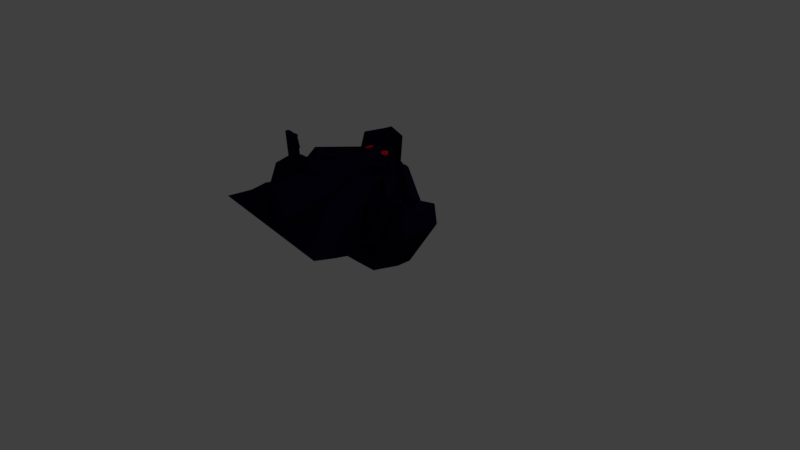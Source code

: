# Source: Dementor.blend  (saved by Blender 2.77.0; exported with 4.5.12 LTS)
import bpy
from mathutils import Matrix  # noqa: F401  (used for matrix-valued properties, if any)

bpy.ops.wm.read_factory_settings(use_empty=True)
scene = bpy.context.scene
scene.name = 'Scene'

# ---- collections
col_collection_1 = bpy.data.collections.new('Collection 1'); scene.collection.children.link(col_collection_1)

# ---- materials (node trees are filled in below, after node groups)
mat_dbody = bpy.data.materials.new('DBody')
mat_dbody.alpha_threshold = 0.0
mat_dbody.use_transparent_shadow = False
mat_dbody.diffuse_color = (0.0058, 0.0037, 0.02198, 1.0)
mat_dbody.roughness = 0.5
mat_dbody.specular_intensity = 0.0
mat_material_001 = bpy.data.materials.new('Material.001')
mat_material_001.alpha_threshold = 0.0
mat_material_001.use_transparent_shadow = False
mat_material_001.diffuse_color = (0.8, 0.00618, 0.01104, 1.0)
mat_material_001.roughness = 0.5

# ---- material node trees

# ---- world
world_world = bpy.data.worlds.new('World'); scene.world = world_world
world_world.color = (0.05088, 0.05088, 0.05088)
world_world.use_sun_shadow = False
world_world.sun_shadow_jitter_overblur = 0.0
world_world.cycles.sampling_method = 'MANUAL'

# ---- cameras
cam_camera = bpy.data.cameras.new('Camera')
cam_camera.clip_end = 100.0
cam_camera.lens = 35.0
cam_camera.sensor_width = 32.0
cam_camera.sensor_height = 18.0
cam_camera.ortho_scale = 7.314
cam_camera.dof.focus_distance = 0.0
cam_camera.dof.aperture_fstop = 128.0

# ---- lights
light_lamp = bpy.data.lights.new('Lamp', 'POINT')
light_lamp.transmission_factor = 0.0
light_lamp.cutoff_distance = 30.0
light_lamp.energy = 100.0
light_lamp.shadow_buffer_clip_start = 1.001
light_lamp.shadow_soft_size = 0.1
light_lamp.shadow_maximum_resolution = 0.006
light_lamp.use_absolute_resolution = True

# ---- meshes
me_suzanne = bpy.data.meshes.new('Suzanne')
me_suzanne.from_pydata([(0.2341, -0.1647, 0.5437), (-0.1688, -0.1647, 0.5437), (0.2335, -0.1589, 0.5101), (-0.1704, -0.1589, 0.5101), (0.2845, -0.2099, 0.4546), (-0.2191, -0.2099, 0.4546), (0.1945, -0.2468, 0.4704), (-0.1292, -0.2468, 0.4704), (0.1735, -0.1848, 0.5212), (-0.1105, -0.1848, 0.5212), (0.1945, -0.1794, 0.55), (-0.1292, -0.1794, 0.55), (0.1586, -0.1655, 0.558), (-0.09322, -0.1655, 0.558), (0.1262, -0.1963, 0.531), (-0.06085, -0.1963, 0.531), (0.1562, -0.7409, 0.4549), (-0.1562, -0.7409, 0.4549), (0.07812, -0.5541, 0.4737), (-0.07812, -0.5541, 0.4737), (0.09742, -0.1281, 0.535), (-0.03207, -0.1281, 0.535), (0.1442, -0.1296, 0.5601), (-0.07883, -0.1296, 0.5601), (0.142, -0.06693, 0.5597), (-0.07892, -0.06693, 0.5597), (0.1262, -0.0599, 0.539), (-0.06085, -0.0599, 0.539), (0.1562, -0.3587, 0.4773), (-0.1961, -0.3317, 0.2253), (0.3516, -0.2789, 0.4506), (-0.3516, -0.2789, 0.4506), (0.1945, -0.05595, 0.5284), (-0.1292, -0.05595, 0.5284), (0.1735, -0.05396, 0.5541), (-0.1292, -0.07531, 0.5561), (0.2082, -0.06619, 0.5471), (-0.1452, -0.06619, 0.5471), (0.2629, -0.05843, 0.5139), (-0.1704, -0.03915, 0.5171), (0.5469, -0.3764, 0.7809), (-0.5469, -0.3546, 0.4071), (0.3204, -0.1487, 0.4509), (-0.625, -0.5487, 0.3801), (0.2587, -0.09863, 0.5073), (-0.1957, -0.09863, 0.5073), (0.2485, -0.1285, 0.5422), (-0.1578, -0.1007, 0.5419), (0.224, -0.101, 0.5482), (-0.161, -0.101, 0.5482), (0.2114, -0.06341, 0.5536), (-0.1483, -0.06341, 0.5536), (0.1735, -0.04821, 0.5639), (-0.1105, -0.04821, 0.5639), (0.1388, -0.06433, 0.5693), (-0.07577, -0.06433, 0.5693), (0.123, -0.1021, 0.5671), (-0.05999, -0.1021, 0.5671), (0.1388, -0.1368, 0.5651), (-0.07577, -0.1368, 0.5651), (0.1735, -0.1023, 0.5703), (-0.1105, -0.1023, 0.5703), (0.1735, -0.1522, 0.5579), (-0.1105, -0.1522, 0.5579), (0.2114, -0.1359, 0.5493), (-0.1483, -0.1359, 0.5493), (0.03152, -0.02469, 0.54), (0.03152, -0.05803, 0.5697), (0.0, -1.479, 0.4979), (0.0, -1.123, 0.5656), (0.03267, -0.3271, 0.5486), (0.0, -1.572, 0.4768), (0.03152, -0.03082, 0.4828), (0.03267, 0.02731, 0.4648), (0.09045, -0.09269, -0.4492), (0.1247, -0.1712, -0.5874), (0.0, -0.6592, -0.6732), (0.1314, -0.9711, -0.5602), (0.1262, -0.3208, 0.4409), (-0.06085, -0.3208, 0.4409), (0.3125, -1.228, 0.3482), (-0.3125, -1.228, 0.3482), (0.3516, -1.485, 0.3332), (-0.3516, -1.485, 0.3332), (0.3672, -1.678, 0.2828), (-0.3672, -1.678, 0.2828), (0.3281, -1.732, 0.2718), (-0.3281, -1.732, 0.2718), (0.1797, -1.757, 0.3016), (-0.1797, -1.757, 0.3016), (0.2082, -0.2497, 0.4415), (-0.1688, -0.2984, 0.4278), (0.2871, -0.2089, 0.4471), (-0.2241, -0.2089, 0.4471), (0.4139, -0.1632, 0.396), (-0.8281, -0.6354, 0.2576), (0.4283, -0.03795, 0.4718), (-0.8594, -0.3633, 0.4222), (0.3187, 0.0001233, 0.4941), (-0.2556, 0.0001233, 0.4941), (0.2593, 0.03852, 0.5195), (-0.1673, 0.0459, 0.522), (0.1801, 0.1091, 0.5453), (-0.1148, 0.1091, 0.5453), (0.1046, 0.0905, 0.555), (-0.03926, 0.0905, 0.555), (0.05676, 0.0003271, 0.5447), (0.006274, 0.0003271, 0.5447), (0.09778, -0.03173, 0.5523), (-0.03475, -0.03173, 0.5523), (0.08325, -0.06594, 0.5446), (-0.01897, -0.07564, 0.5465), (0.1136, -0.1601, 0.5321), (-0.05052, -0.1601, 0.5321), (0.183, -0.1907, 0.5145), (-0.1199, -0.1907, 0.5145), (0.2303, -0.1711, 0.503), (-0.1673, -0.1711, 0.503), (0.2839, -0.1201, 0.4965), (-0.2209, -0.1201, 0.4965), (0.2903, -0.07603, 0.4991), (-0.2272, -0.07603, 0.4991), (0.2745, -0.0449, 0.5072), (-0.2114, -0.0449, 0.5072), (0.2051, -0.02099, 0.5308), (-0.142, -0.02099, 0.5308), (0.1325, -0.009307, 0.5473), (-0.06946, -0.009307, 0.5473), (0.0, -1.565, 0.4929), (0.1094, -1.518, 0.4956), (-0.1094, -1.518, 0.4956), (0.1172, -1.634, 0.4654), (-0.1172, -1.634, 0.4654), (0.09138, -1.679, 0.447), (-0.1164, -1.674, 0.4584), (0.03267, -0.3294, 0.5268), (0.03267, -0.3041, 0.5247), (0.1016, -0.9491, 0.5367), (-0.1016, -0.9491, 0.5367), (0.125, -1.028, 0.5399), (-0.02488, -0.3438, 0.526), (0.08594, -1.089, 0.5285), (-0.08594, -1.089, 0.5285), (0.1924, -0.2152, 0.5005), (-0.1294, -0.2152, 0.5005), (0.2808, -0.1731, 0.4839), (-0.2178, -0.1731, 0.4839), (0.325, -0.1127, 0.478), (-0.2619, -0.1127, 0.478), (0.3313, -0.04471, 0.5041), (-0.2682, -0.04471, 0.5041), (0.3092, -0.03062, 0.5334), (-0.2462, -0.03062, 0.5334), (0.2082, 0.02127, 0.5648), (-0.1452, 0.02127, 0.5648), (0.1577, 0.05815, 0.5828), (-0.0947, 0.05815, 0.5828), (0.1136, 0.04833, 0.5886), (-0.05052, 0.04833, 0.5886), (0.07254, -0.02708, 0.581), (-0.009503, -0.02708, 0.581), (0.09022, -0.288, 0.5581), (-0.02488, -0.288, 0.5581), (0.2109, -1.244, 0.4882), (-0.2109, -1.244, 0.4882), (0.25, -1.5, 0.4497), (-0.25, -1.5, 0.4497), (0.2656, -1.615, 0.4195), (-0.2656, -1.615, 0.4195), (0.2344, -1.707, 0.3828), (-0.2344, -1.707, 0.3828), (0.1641, -1.723, 0.3819), (-0.1641, -1.723, 0.3819), (0.03152, -0.1787, 0.5247), (0.03152, -0.1134, 0.5443), (0.164, -0.005789, 0.5411), (-0.101, -0.005789, 0.5411), (0.09778, -0.1414, 0.5364), (-0.03475, -0.1414, 0.5364), (0.08516, -0.1133, 0.5412), (-0.02212, -0.1133, 0.5412), (0.1172, -1.487, 0.4974), (-0.1172, -1.487, 0.4974), (0.07812, -1.246, 0.5271), (-0.07812, -1.246, 0.5271), (0.0, -1.246, 0.5271), (0.0, -1.128, 0.5262), (0.09375, -1.076, 0.5684), (-0.09375, -1.076, 0.5684), (0.09382, -0.345, 0.5475), (-0.1328, -1.03, 0.5867), (0.08303, -0.3015, 0.5429), (-0.01768, -0.3015, 0.5429), (0.05066, -0.2979, 0.5431), (0.01469, -0.2979, 0.5431), (0.03267, -0.3351, 0.5625), (0.05425, -0.3095, 0.5568), (0.01109, -0.3095, 0.5568), (0.07584, -0.3131, 0.5566), (-0.01049, -0.3131, 0.5566), (0.1094, -1.032, 0.6179), (-0.1094, -1.032, 0.6179), (0.07812, -1.054, 0.5931), (-0.07812, -1.054, 0.5931), (0.0, -1.093, 0.5909), (0.1514, -0.378, 0.4339), (-0.08602, -0.378, 0.4339), (0.1082, -0.3499, 0.5076), (-0.04286, -0.3499, 0.5076), (0.1797, -1.111, 0.4959), (-0.1797, -1.111, 0.4959), (0.1406, -0.3493, 0.4356), (-0.07523, -0.3493, 0.4356), (0.07306, -1.663, 0.4401), (-0.08571, -1.646, 0.4522), (0.09375, -1.618, 0.4663), (-0.09375, -1.618, 0.4663), (0.09375, -1.541, 0.4864), (-0.09375, -1.541, 0.4864), (0.0, -1.576, 0.414), (0.09375, -1.545, 0.4236), (-0.09375, -1.545, 0.4236), (0.09375, -1.606, 0.3965), (-0.09469, -1.604, 0.368), (0.04688, -1.645, 0.3865), (-0.04194, -1.64, 0.4264), (0.1009, -0.1107, 0.5508), (-0.0379, -0.1107, 0.5508), (0.1072, -0.1357, 0.5462), (-0.04421, -0.1357, 0.5462), (0.1672, -0.02506, 0.5463), (-0.1042, -0.02506, 0.5463), (0.142, -0.02858, 0.5525), (-0.07892, -0.02858, 0.5525), (0.2019, -0.03803, 0.5519), (-0.1389, -0.03803, 0.5519), (0.2587, -0.05508, 0.5193), (-0.1957, -0.05508, 0.5193), (0.2682, -0.0801, 0.5147), (-0.2051, -0.0801, 0.5147), (0.265, -0.1177, 0.5093), (-0.202, -0.1177, 0.5093), (0.224, -0.1564, 0.5229), (-0.161, -0.1564, 0.5229), (0.183, -0.1727, 0.5314), (-0.1199, -0.1727, 0.5314), (0.123, -0.1548, 0.5482), (-0.05999, -0.1548, 0.5482), (0.1041, -0.07916, 0.5527), (-0.04106, -0.07916, 0.5527), (0.1167, -0.04766, 0.5545), (-0.05368, -0.04766, 0.5545), (0.1262, -0.05341, 0.5447), (-0.06314, -0.05341, 0.5447), (0.1104, -0.07861, 0.5432), (-0.04737, -0.07861, 0.5432), (0.1293, -0.1479, 0.5392), (-0.0663, -0.1479, 0.5392), (0.1669, -0.3426, 0.56), (-0.1199, -0.1629, 0.5256), (0.2449, -0.1845, 0.5137), (-0.1547, -0.1498, 0.5169), (0.2524, -0.1112, 0.5065), (-0.1894, -0.1112, 0.5065), (0.2555, -0.08288, 0.5082), (-0.1925, -0.08288, 0.5082), (0.2461, -0.06102, 0.5126), (-0.183, -0.06102, 0.5126), (0.1988, -0.04062, 0.5423), (-0.1357, -0.04062, 0.5423), (0.1451, -0.03784, 0.5487), (-0.08208, -0.03784, 0.5487), (0.1672, -0.03432, 0.5426), (-0.1042, -0.03432, 0.5426), (0.1136, -0.1288, 0.5371), (-0.05052, -0.1288, 0.5371), (0.1104, -0.1068, 0.5384), (-0.05725, -0.1355, 0.5382), (0.07569, -0.008959, 0.4872), (-0.1094, -0.333, 0.4396), (0.1226, 0.06914, 0.4889), (-0.05725, 0.06914, 0.4889), (0.1873, 0.08054, 0.4787), (-0.122, 0.08054, 0.4787), (0.2557, 0.02055, 0.4572), (-0.1641, 0.03013, 0.4674), (0.3456, -0.02445, 0.4258), (-0.243, -0.009346, 0.4398), (0.3534, -0.02751, 0.4261), (-0.7969, -0.3789, 0.2883), (0.7734, -0.6157, 0.1883), (-0.7734, -0.6157, 0.1883), (0.3096, -0.256, 0.3762), (-0.2443, -0.2306, 0.3777), (0.2341, -0.2752, 0.4003), (-0.4375, -0.8786, 0.2669), (0.0, 0.1132, 0.303), (0.2361, -0.03296, -0.2315), (0.1314, -0.7814, -0.5923), (-0.8256, -1.229, -0.03531), (0.0, -1.581, 0.1006), (0.0, -1.346, 0.0909), (-1.023, -1.258, 0.05692), (0.4247, -0.1132, 0.2188), (-0.8516, -0.5268, -0.1273), (0.4283, -0.07101, 0.1744), (-0.8594, -0.4351, -0.2237), (0.7734, -0.4669, -0.6168), (-0.7734, -0.4669, -0.6168), (0.2726, -0.2948, -0.6164), (0.07388, -0.2938, -0.6335), (0.4048, -0.7963, -0.3369), (-0.7344, -0.8085, -0.1281), (0.5938, -0.8728, -0.3667), (-0.5938, -0.8728, -0.3667), (0.6406, -0.7403, -0.625), (-0.6406, -0.7403, -0.625), (0.3359, -0.6745, -0.6798), (-0.3359, -0.6725, -0.7135), (0.2344, -1.132, 0.1895), (-0.07523, -0.392, 0.3646), (-1.154, -1.526, 0.01773), (-0.7135, -1.247, 0.2469), (0.2891, -1.49, 0.1451), (-0.2891, -1.49, 0.1451), (0.25, -1.28, 0.1652), (-0.25, -1.28, 0.1652), (0.3281, -1.693, 0.1488), (-0.3281, -1.693, 0.1488), (0.1406, -1.536, 0.1268), (-0.1406, -1.536, 0.1268), (0.125, -1.317, 0.1317), (-0.125, -1.317, 0.1317), (0.1641, -1.727, 0.186), (-0.1641, -1.727, 0.186), (0.2188, -1.063, 0.217), (-0.06804, -0.3603, 0.3773), (0.2109, -1.011, 0.2591), (-0.06444, -0.3362, 0.3967), (0.2031, -0.9584, 0.2935), (-0.2031, -0.9584, 0.2935), (0.7613, -1.694, -0.08598), (-0.06444, -0.4034, 0.2523), (0.2969, -1.054, -0.479), (-0.1655, -0.9059, -0.4703), (0.3438, -0.889, -0.4909), (-0.2124, -0.7262, -0.7337), (0.3311, -0.1024, -0.3683), (-0.212, -0.1426, -0.544), (0.4531, -0.04424, -0.2243), (-0.217, -0.05675, -0.225), (0.2445, 0.07185, 0.2075), (-0.09746, 0.06838, 0.2668), (0.4609, -0.2601, 0.2639), (-0.1795, 0.009543, 0.3989), (0.3672, -0.0418, 0.3527), (-0.2619, -0.02456, 0.3757), (0.3834, -0.03877, 0.5752), (-0.2241, -0.004375, 0.3547), (0.3605, -0.05887, -0.09996), (-0.295, -0.07083, 0.1047), (0.6937, -0.1003, 0.08279), (-0.3559, -0.06831, 0.3584), (0.7969, -0.1346, -0.2766), (-0.5367, -0.1443, -0.111), (0.495, -0.08206, -0.2732), (-0.3805, 0.002515, -0.3468), (0.5325, -0.06388, -0.4158), (-0.2923, -0.06238, -0.4415), (0.5773, -0.1985, -0.5229), (-0.5628, -0.1986, -0.3181), (0.4283, -0.3995, -0.6988), (-0.2576, -0.193, -0.4228), (0.4943, -0.6985, -0.6601), (-0.4844, -0.7099, -0.6102), (0.8203, -0.4182, -0.3792), (-0.8344, -0.2332, -0.2007), (0.4062, -0.9378, -0.05743), (-0.146, -0.5359, -0.03394), (0.4297, -0.9403, -0.4176), (-0.4297, -0.8168, -0.4103), (0.8906, -0.3384, -0.4059), (-0.9496, -0.3489, -0.2001), (0.7734, -0.8907, -0.3286), (-0.7734, -0.8907, -0.3286), (0.5111, -0.2574, 0.03383), (-1.056, -0.8665, -0.103), (1.114, -0.7291, 0.2536), (-1.114, -0.7383, 0.1684), (1.072, -0.4672, 0.3262), (-1.079, -0.4848, 0.2688), (1.13, -0.2741, 0.2355), (-1.082, -0.2839, 0.1766), (1.139, -0.2915, -0.00332), (-1.004, -0.2927, -0.04993), (-0.9863, -0.3547, -0.06857), (1.126, -0.341, 0.1753), (-1.062, -0.3489, 0.1175), (1.101, -0.4936, 0.2421), (-1.077, -0.5053, 0.1784), (1.128, -0.7014, 0.1824), (-1.098, -0.7071, 0.09889), (0.5075, -0.2293, 0.04628), (-1.03, -0.8047, -0.1064), (0.8601, -0.8224, -0.08127), (0.9219, -0.3861, -0.393), (-0.9331, -0.4001, -0.1773), (0.4679, -0.0971, 0.06121), (-1.003, -0.4539, -0.151), (0.5111, -0.2096, 0.01861), (-1.088, -0.764, -0.08503), (1.174, -0.6858, 0.1823), (-1.139, -0.6867, 0.08332), (1.15, -0.5322, 0.2321), (-1.122, -0.538, 0.1485), (1.175, -0.4196, 0.1804), (-1.116, -0.422, 0.09931), (1.18, -0.4254, 0.01211), (-1.059, -0.4219, -0.0595), (0.8438, -0.4567, -0.3893), (0.7578, -0.6481, -0.4631), (-0.7578, -0.6481, -0.4631), (0.7266, -0.7535, -0.2658), (-0.7266, -0.7535, -0.2658), (0.7188, -0.771, -0.3685), (-0.7188, -0.771, -0.3685), (0.7188, -0.7077, -0.3805), (-0.7188, -0.7077, -0.3805), (0.7969, -0.5425, -0.3943), (-0.8016, -0.5325, -0.4826), (0.4427, -0.101, 0.07179), (-0.9914, -0.5098, -0.2157), (-0.9936, -0.5175, -0.2164), (-0.7656, -0.6453, -0.5099), (1.22, -0.4434, 0.05179), (-1.06, -0.4394, -0.04582), (1.207, -0.4373, 0.2162), (-1.109, -0.4398, 0.1119), (1.179, -0.5425, 0.2751), (-1.188, -0.5455, 0.1803), (1.196, -0.6959, 0.2215), (-1.197, -0.6945, 0.114), (0.5147, -0.2082, -0.00653), (-1.141, -0.7623, -0.0696), (-1.057, -0.4677, -0.1375), (0.4643, -0.1817, 0.03465), (-1.067, -0.6904, -0.1816), (0.4931, -0.1522, 0.02196), (-1.085, -0.6351, -0.1081), (0.4751, -0.1311, 0.0304), (-1.072, -0.5844, -0.143), (1.198, -0.5347, 0.00668), (-1.083, -0.5285, -0.07832), (0.5183, -0.123, 0.01646), (-1.089, -0.5796, -0.04456), (1.165, -0.5633, 0.09434), (-1.088, -0.5631, 0.01313), (1.176, -0.4997, 0.07766), (-1.087, -0.4982, -0.00226), (1.289, -0.3354, 0.0794), (-1.177, -0.323, -0.03031), (1.231, -0.3175, 0.3086), (-1.206, -0.3185, 0.2049), (1.132, -0.4937, 0.377), (-1.155, -0.5062, 0.2924), (1.235, -0.6283, 0.2883), (-1.21, -0.7374, 0.2135), (1.288, -0.859, 0.06626), (-1.239, -0.8419, -0.07468), (0.6823, -0.7827, -0.5257), (-0.7891, -0.6908, -0.5204), (0.8594, -0.3531, -0.5554), (-1.102, -0.3607, -0.2126), (-0.06736, 0.2358, 0.7485), (0.1772, 0.1918, 0.698), (-0.1648, 0.191, 0.7115), (-0.3624, 0.04577, 0.652), (-1.03, -0.5229, 0.5742), (-0.9813, -0.5225, 0.4165), (-1.109, -0.6286, 0.6426), (-1.008, -0.5813, 0.4601), (-1.009, -0.6462, 0.4755), (-1.043, -0.6434, 0.675), (-0.9643, -0.5377, 0.6066), (-0.9424, -0.5961, 0.4925), (-0.9434, -0.6611, 0.5079), (-0.9956, -0.5306, 0.5847), (-0.9471, -0.5302, 0.427), (-0.9736, -0.589, 0.4706), (-0.9713, -0.5304, 0.5059), (-0.9604, -0.5596, 0.4488), (-0.9846, -0.5598, 0.5277), (-1.071, -0.4426, 0.154), (-1.08, -0.4042, 0.2318), (-1.12, -0.4915, 0.1287), (-1.156, -0.5031, 0.1528), (-1.08, -0.6148, -0.1221), (-1.087, -0.5591, -0.05811), (-1.087, -0.5371, 0.006954), (-1.176, -0.4309, 0.2573), (-1.077, -0.5862, 0.6152), (-1.009, -0.6202, 0.4693), (-1.012, -0.601, 0.6476), (-0.943, -0.635, 0.5017), (-0.9226, -0.6389, 0.5133), (-0.923, -0.6649, 0.5195), (-1.023, -0.6473, 0.6866), (-0.9913, -0.6049, 0.6592), (0.8661, -0.3702, 0.6577), (0.8381, -0.4754, 0.7166), (0.8234, -0.4961, 0.5359), (0.835, -0.4325, 0.5192), (0.8521, -0.4228, 0.6872), (0.8292, -0.4643, 0.5275), (0.8307, -0.4857, 0.6263), (0.8506, -0.4014, 0.5885), (0.8407, -0.4435, 0.6074), (0.8196, -0.4136, 0.6891), (0.8056, -0.4662, 0.7186), (0.7983, -0.4766, 0.6282), (0.8082, -0.4344, 0.6093), (0.8106, -0.3539, 0.6621), (0.7966, -0.4065, 0.6916), (0.7951, -0.3851, 0.5929), (0.7852, -0.4273, 0.6118), (0.8149, -0.482, 0.6273), (0.8076, -0.4924, 0.5369), (0.8134, -0.4606, 0.5286), (0.8249, -0.4398, 0.6084)], [(407, 417), (420, 426), (427, 421), (433, 421), (445, 447), (448, 446)], [(46, 0, 2, 44), (3, 1, 47, 45), (44, 2, 4, 42), (5, 3, 45, 43), (2, 8, 6, 4), (7, 9, 3, 5), (0, 10, 8, 2), (9, 11, 1, 3), (10, 12, 14, 8), (15, 13, 11, 9), (8, 14, 16, 6), (17, 15, 9, 7), (14, 20, 18, 16), (19, 21, 15, 17), (12, 22, 20, 14), (21, 23, 13, 15), (22, 24, 26, 20), (27, 25, 23, 21), (20, 26, 28, 18), (29, 27, 21, 19), (26, 32, 30, 28), (31, 33, 27, 29), (24, 34, 32, 26), (33, 35, 25, 27), (34, 36, 38, 32), (39, 37, 35, 33), (32, 38, 40, 30), (41, 39, 33, 31), (38, 44, 42, 40), (43, 45, 39, 41), (36, 46, 44, 38), (45, 47, 37, 39), (46, 36, 50, 48), (51, 37, 47, 49), (36, 34, 52, 50), (53, 35, 37, 51), (34, 24, 54, 52), (55, 25, 35, 53), (24, 22, 56, 54), (57, 23, 25, 55), (22, 12, 58, 56), (59, 13, 23, 57), (12, 10, 62, 58), (63, 11, 13, 59), (10, 0, 64, 62), (65, 1, 11, 63), (0, 46, 48, 64), (49, 47, 1, 65), (60, 64, 48), (49, 65, 61), (62, 64, 60), (61, 65, 63), (60, 58, 62), (63, 59, 61), (60, 56, 58), (59, 57, 61), (60, 54, 56), (57, 55, 61), (60, 52, 54), (55, 53, 61), (60, 50, 52), (53, 51, 61), (60, 48, 50), (51, 49, 61), (86, 169, 171, 88), (172, 170, 87, 89), (84, 167, 169, 86), (170, 168, 85, 87), (82, 165, 167, 84), (168, 166, 83, 85), (80, 163, 165, 82), (166, 164, 81, 83), (78, 90, 143, 161), (144, 91, 79, 162), (90, 92, 145, 143), (146, 93, 91, 144), (92, 94, 147, 145), (148, 95, 93, 146), (94, 96, 149, 147), (150, 97, 95, 148), (96, 98, 151, 149), (152, 99, 97, 150), (98, 100, 153, 151), (154, 101, 99, 152), (100, 102, 155, 153), (156, 103, 101, 154), (102, 104, 157, 155), (158, 105, 103, 156), (104, 106, 159, 157), (160, 107, 105, 158), (106, 66, 67, 159), (67, 66, 107, 160), (108, 126, 157, 159), (158, 127, 109, 160), (126, 175, 155, 157), (156, 176, 127, 158), (124, 153, 155, 175), (156, 154, 125, 176), (122, 151, 153, 124), (154, 152, 123, 125), (120, 149, 151, 122), (152, 150, 121, 123), (118, 147, 149, 120), (150, 148, 119, 121), (116, 145, 147, 118), (148, 146, 117, 119), (114, 143, 145, 116), (146, 144, 115, 117), (112, 161, 143, 114), (144, 162, 113, 115), (112, 177, 173, 161), (173, 178, 113, 162), (108, 159, 67, 110), (67, 160, 109, 111), (110, 67, 174, 179), (174, 67, 111, 180), (173, 177, 179, 174), (180, 178, 173, 174), (131, 133, 171, 169), (172, 134, 132, 170), (129, 131, 169, 167), (170, 132, 130, 168), (163, 183, 181, 165), (182, 184, 164, 166), (129, 167, 165, 181), (166, 168, 130, 182), (141, 186, 185, 183), (185, 186, 142, 184), (181, 183, 185, 68), (185, 184, 182, 68), (128, 129, 181, 68), (182, 130, 128, 68), (139, 189, 187, 141), (188, 190, 140, 142), (137, 191, 189, 139), (190, 192, 138, 140), (136, 193, 191, 137), (192, 194, 136, 138), (135, 70, 193, 136), (194, 70, 135, 136), (186, 141, 187, 69), (188, 142, 186, 69), (69, 187, 202, 204), (203, 188, 69, 204), (70, 195, 196, 193), (197, 195, 70, 194), (193, 196, 198, 191), (199, 197, 194, 192), (191, 198, 200, 189), (201, 199, 192, 190), (189, 200, 202, 187), (203, 201, 190, 188), (195, 200, 198, 196), (199, 201, 195, 197), (195, 204, 202, 200), (203, 204, 195, 201), (136, 137, 161, 173), (162, 138, 136, 173), (137, 139, 207, 161), (208, 140, 138, 162), (139, 141, 209, 207), (210, 142, 140, 208), (141, 183, 163, 209), (164, 184, 142, 210), (80, 205, 209, 163), (210, 206, 81, 164), (205, 211, 207, 209), (208, 212, 206, 210), (78, 161, 207, 211), (208, 162, 79, 212), (129, 128, 71, 217), (71, 128, 130, 218), (131, 129, 217, 215), (218, 130, 132, 216), (133, 131, 215, 213), (216, 132, 134, 214), (213, 215, 222, 224), (223, 216, 214, 225), (215, 217, 220, 222), (221, 218, 216, 223), (217, 71, 219, 220), (219, 71, 218, 221), (220, 224, 222), (223, 225, 221), (179, 177, 228, 226), (229, 178, 180, 227), (110, 179, 226, 248), (227, 180, 111, 249), (108, 110, 248, 250), (249, 111, 109, 251), (177, 112, 246, 228), (247, 113, 178, 229), (112, 114, 244, 246), (245, 115, 113, 247), (114, 116, 242, 244), (243, 117, 115, 245), (116, 118, 240, 242), (241, 119, 117, 243), (118, 120, 238, 240), (239, 121, 119, 241), (120, 122, 236, 238), (237, 123, 121, 239), (122, 124, 234, 236), (235, 125, 123, 237), (124, 175, 230, 234), (231, 176, 125, 235), (175, 126, 232, 230), (233, 127, 176, 231), (126, 108, 250, 232), (251, 109, 127, 233), (232, 250, 252, 270), (253, 251, 233, 271), (230, 232, 270, 272), (271, 233, 231, 273), (234, 230, 272, 268), (273, 231, 235, 269), (236, 234, 268, 266), (269, 235, 237, 267), (238, 236, 266, 264), (267, 237, 239, 265), (240, 238, 264, 262), (265, 239, 241, 263), (242, 240, 262, 260), (263, 241, 243, 261), (244, 242, 260, 258), (261, 243, 245, 259), (246, 244, 258, 256), (259, 245, 247, 257), (228, 246, 256, 274), (257, 247, 229, 275), (250, 248, 254, 252), (255, 249, 251, 253), (248, 226, 276, 254), (277, 227, 249, 255), (226, 228, 274, 276), (275, 229, 227, 277), (66, 106, 278, 72), (279, 107, 66, 72), (106, 104, 280, 278), (281, 105, 107, 279), (104, 102, 282, 280), (283, 103, 105, 281), (102, 100, 284, 282), (285, 101, 103, 283), (100, 98, 286, 284), (287, 99, 101, 285), (98, 96, 288, 286), (289, 97, 99, 287), (96, 94, 290, 288), (291, 95, 97, 289), (94, 92, 292, 290), (293, 93, 95, 291), (92, 90, 294, 292), (295, 91, 93, 293), (301, 302, 321, 331), (322, 302, 301, 332), (300, 301, 331, 329), (332, 301, 300, 330), (86, 88, 333, 327), (334, 89, 87, 328), (84, 86, 327, 323), (328, 87, 85, 324), (82, 84, 323, 325), (324, 85, 83, 326), (323, 329, 331, 325), (332, 330, 324, 326), (323, 327, 333, 329), (334, 328, 324, 330), (319, 325, 331, 321), (332, 326, 320, 322), (80, 82, 325, 319), (326, 83, 81, 320), (205, 335, 337, 211), (338, 336, 206, 212), (80, 319, 335, 205), (336, 320, 81, 206), (78, 211, 337, 339), (338, 212, 79, 340), (78, 339, 294, 90), (295, 340, 79, 91), (76, 317, 345, 298), (346, 318, 76, 298), (298, 345, 343, 77), (344, 346, 298, 77), (77, 343, 341, 299), (342, 344, 77, 299), (299, 341, 321, 302), (322, 342, 299, 302), (319, 321, 341, 335), (342, 322, 320, 336), (290, 292, 311, 303), (312, 293, 291, 304), (75, 309, 317, 76), (318, 310, 75, 76), (296, 351, 349, 297), (350, 352, 296, 297), (297, 349, 347, 74), (348, 350, 297, 74), (74, 347, 309, 75), (310, 348, 74, 75), (286, 288, 355, 357), (356, 289, 287, 358), (357, 355, 361, 359), (362, 356, 358, 360), (359, 361, 363, 365), (364, 362, 360, 366), (365, 363, 369, 367), (370, 364, 366, 368), (307, 371, 367, 369), (368, 372, 308, 370), (309, 347, 367, 371), (368, 348, 310, 372), (347, 349, 365, 367), (366, 350, 348, 368), (349, 351, 359, 365), (360, 352, 350, 366), (351, 353, 357, 359), (358, 354, 352, 360), (284, 286, 357, 353), (358, 287, 285, 354), (73, 353, 351, 296), (352, 354, 73, 296), (278, 280, 282, 284), (283, 281, 279, 285), (278, 284, 353, 73), (354, 285, 279, 73), (72, 278, 73), (73, 279, 72), (288, 290, 303, 355), (304, 291, 289, 356), (303, 305, 361, 355), (362, 306, 304, 356), (305, 375, 363, 361), (364, 376, 306, 362), (307, 369, 363, 375), (364, 370, 308, 376), (341, 343, 379, 377), (380, 344, 342, 378), (311, 377, 379, 313), (380, 378, 312, 314), (292, 294, 377, 311), (378, 295, 293, 312), (294, 337, 335, 377), (336, 338, 295, 378), (335, 341, 377), (378, 342, 336), (294, 339, 337), (338, 340, 295), (307, 315, 373, 371), (374, 316, 308, 372), (309, 371, 373, 317), (374, 372, 310, 318), (313, 379, 373, 315), (374, 380, 314, 316), (343, 345, 373, 379), (374, 346, 344, 380), (317, 373, 345), (346, 374, 318), (406, 382, 394, 395), (397, 395, 394, 392), (391, 396, 398, 389), (492, 397, 392, 493), (389, 398, 400, 387), (401, 399, 390, 388), (387, 400, 402, 385), (403, 401, 388, 386), (385, 402, 404, 383), (400, 411, 409, 402), (410, 412, 401, 403), (398, 413, 411, 400), (412, 414, 399, 401), (396, 415, 413, 398), (494, 416, 397, 492), (416, 418, 395, 397), (408, 406, 395, 418), (311, 313, 424, 422), (425, 314, 312, 423), (313, 383, 404, 424), (303, 311, 422, 305), (423, 312, 304, 306), (375, 419, 405, 381), (405, 419, 430, 407), (305, 428, 419, 375), (305, 422, 426, 428), (427, 423, 306, 429), (422, 424, 426), (427, 425, 423), (432, 431, 408, 444), (444, 408, 418, 435), (415, 417, 434, 436), (435, 418, 416, 437), (413, 415, 436, 438), (495, 494, 414, 439), (411, 413, 438, 440), (439, 414, 412, 441), (409, 411, 440, 442), (441, 412, 410, 443), (449, 447, 453, 451), (497, 496, 450, 452), (451, 453, 455, 457), (498, 497, 452, 458), (452, 444, 435, 458), (452, 450, 432, 444), (440, 453, 447, 442), (448, 454, 441, 443), (438, 455, 453, 440), (454, 456, 439, 441), (457, 455, 510, 513, 511), (439, 456, 481, 479), (434, 457, 436), (458, 435, 478, 480), (385, 383, 469, 467), (470, 384, 386, 468), (387, 385, 467, 465), (468, 386, 388, 466), (389, 387, 465, 463), (466, 388, 390, 464), (391, 389, 463, 461), (499, 493, 392, 462), (393, 391, 461, 459), (462, 392, 394, 460), (381, 393, 459, 471), (460, 394, 382, 472), (459, 467, 469, 471), (470, 468, 460, 472), (459, 461, 465, 467), (466, 462, 460, 468), (461, 463, 465), (466, 464, 499, 462), (307, 375, 381, 471), (382, 376, 308, 472), (307, 471, 469, 315), (470, 472, 308, 316), (313, 315, 469, 383), (470, 316, 314, 384), (360, 352, 475, 476), (352, 296, 473, 475), (296, 351, 474, 473), (351, 357, 474), (362, 360, 476), (134, 172, 89, 334, 330, 225, 223), (88, 171, 133, 213, 329, 333), (225, 214, 213, 329, 300, 330), (219, 215, 213, 214, 216), (218, 71, 217, 215, 216), (134, 214, 225), (214, 134, 223), (500, 479, 482, 502), (477, 480, 488, 491, 486), (495, 439, 479, 500), (435, 437, 477, 478), (498, 458, 480, 501), (503, 484, 483, 502), (479, 481, 485, 482), (501, 480, 484, 503), (480, 477, 483, 484), (486, 491, 489), (480, 478, 487, 490, 488), (478, 477, 486, 489, 487), (489, 490, 487), (489, 491, 490), (491, 488, 490), (481, 501, 503, 485), (482, 485, 505, 506), (456, 498, 501, 481), (437, 495, 500, 477), (477, 500, 502, 483), (464, 390, 493, 499), (456, 454, 497, 498), (454, 448, 496, 497), (437, 416, 494, 495), (414, 494, 492, 399), (399, 492, 493, 390), (505, 504, 507, 506), (503, 502, 507, 504), (485, 503, 504, 505), (502, 482, 506, 507), (516, 513, 527, 528), (436, 457, 511, 515, 508), (455, 438, 509, 514, 510), (438, 436, 508, 512, 509), (509, 512, 517, 518), (515, 516, 524, 523), (515, 511, 513, 516), (517, 520, 519, 518), (512, 516, 520, 517), (516, 514, 519, 520), (514, 509, 518, 519), (521, 523, 524, 522), (508, 515, 523, 521), (516, 512, 522, 524), (512, 508, 521, 522), (528, 527, 526, 525), (510, 514, 525, 526), (513, 510, 526, 527), (514, 516, 528, 525)])
me_suzanne.polygons.foreach_set('material_index', [0, 0, 0, 0, 0, 0, 0, 0, 0, 0, 0, 0, 0, 0, 0, 0, 0, 0, 0, 0, 0, 0, 0, 0, 0, 0, 0, 0, 0, 0, 0, 0, 0, 0, 0, 0, 0, 0, 0, 0, 0, 0, 0, 0, 0, 0, 0, 0, 1, 1, 1, 1, 1, 1, 1, 1, 1, 1, 1, 1, 1, 1, 1, 1, 0, 0, 0, 0, 0, 0, 0, 0, 0, 0, 0, 0, 0, 0, 0, 0, 0, 0, 0, 0, 0, 0, 0, 0, 0, 0, 0, 0, 0, 0, 0, 0, 0, 0, 0, 0, 0, 0, 0, 0, 0, 0, 0, 0, 0, 0, 0, 0, 0, 0, 0, 0, 0, 0, 0, 0, 0, 0, 0, 0, 0, 0, 0, 0, 0, 0, 0, 0, 0, 0, 0, 0, 0, 0, 0, 0, 0, 0, 0, 0, 0, 0, 0, 0, 0, 0, 0, 0, 0, 0, 0, 0, 0, 0, 0, 0, 0, 0, 0, 0, 0, 0, 0, 0, 0, 0, 0, 0, 0, 0, 0, 0, 0, 0, 0, 0, 0, 0, 0, 0, 0, 0, 0, 0, 0, 0, 0, 0, 0, 0, 0, 0, 0, 0, 0, 0, 0, 0, 0, 0, 0, 0, 0, 0, 0, 0, 0, 0, 0, 0, 0, 0, 0, 0, 0, 0, 0, 0, 0, 0, 0, 0, 0, 0, 0, 0, 0, 0, 0, 0, 0, 0, 0, 0, 0, 0, 0, 0, 0, 0, 0, 0, 0, 0, 0, 0, 0, 0, 0, 0, 0, 0, 0, 0, 0, 0, 0, 0, 0, 0, 0, 0, 0, 0, 0, 0, 0, 0, 0, 0, 0, 0, 0, 0, 0, 0, 0, 0, 0, 0, 0, 0, 0, 0, 0, 0, 0, 0, 0, 0, 0, 0, 0, 0, 0, 0, 0, 0, 0, 0, 0, 0, 0, 0, 0, 0, 0, 0, 0, 0, 0, 0, 0, 0, 0, 0, 0, 0, 0, 0, 0, 0, 0, 0, 0, 0, 0, 0, 0, 0, 0, 0, 0, 0, 0, 0, 0, 0, 0, 0, 0, 0, 0, 0, 0, 0, 0, 0, 0, 0, 0, 0, 0, 0, 0, 0, 0, 0, 0, 0, 0, 0, 0, 0, 0, 0, 0, 0, 0, 0, 0, 0, 0, 0, 0, 0, 0, 0, 0, 0, 0, 0, 0, 0, 0, 0, 0, 0, 0, 0, 0, 0, 0, 0, 0, 0, 0, 0, 0, 0, 0, 0, 0, 0, 0, 0, 0, 0, 0, 0, 0, 0, 0, 0, 0, 0, 0, 0, 0, 0, 0, 0, 0, 0, 0, 0, 0, 0, 0, 0, 0, 0, 0, 0, 0, 0, 0, 0, 0, 0, 0, 0, 0, 0, 0, 0, 0, 0, 0, 0, 0, 0, 0, 0, 0, 0, 0, 0, 0, 0, 0, 0, 0, 0, 0, 0, 0, 0, 0, 0, 0, 0, 0, 0, 0, 0, 0, 0, 0, 0, 0, 0, 0, 0, 0, 0, 0, 0, 0, 0, 0, 0])
_uv = me_suzanne.uv_layers.new(name='UVMap')
_uv.uv.foreach_set('vector', [0.0, 0.0, 1.0, 0.0, 1.0, 1.0, 0.0, 1.0, 0.0, 0.0, 1.0, 0.0, 1.0, 1.0, 0.0, 1.0, 0.0, 0.0, 1.0, 0.0, 1.0, 1.0, 0.0, 1.0, 0.0, 0.0, 1.0, 0.0, 1.0, 1.0, 0.0, 1.0, 0.0, 0.0, 1.0, 0.0, 1.0, 1.0, 0.0, 1.0, 0.0, 0.0, 1.0, 0.0, 1.0, 1.0, 0.0, 1.0, 0.0, 0.0, 1.0, 0.0, 1.0, 1.0, 0.0, 1.0, 0.0, 0.0, 1.0, 0.0, 1.0, 1.0, 0.0, 1.0, 0.0, 0.0, 1.0, 0.0, 1.0, 1.0, 0.0, 1.0, 0.0, 0.0, 1.0, 0.0, 1.0, 1.0, 0.0, 1.0, 0.0, 0.0, 1.0, 0.0, 1.0, 1.0, 0.0, 1.0, 0.0, 0.0, 1.0, 0.0, 1.0, 1.0, 0.0, 1.0, 0.0, 0.0, 1.0, 0.0, 1.0, 1.0, 0.0, 1.0, 0.0, 0.0, 1.0, 0.0, 1.0, 1.0, 0.0, 1.0, 0.0, 0.0, 1.0, 0.0, 1.0, 1.0, 0.0, 1.0, 0.0, 0.0, 1.0, 0.0, 1.0, 1.0, 0.0, 1.0, 0.0, 0.0, 1.0, 0.0, 1.0, 1.0, 0.0, 1.0, 0.0, 0.0, 1.0, 0.0, 1.0, 1.0, 0.0, 1.0, 0.0, 0.0, 1.0, 0.0, 1.0, 1.0, 0.0, 1.0, 0.0, 0.0, 1.0, 0.0, 1.0, 1.0, 0.0, 1.0, 0.0, 0.0, 1.0, 0.0, 1.0, 1.0, 0.0, 1.0, 0.0, 0.0, 1.0, 0.0, 1.0, 1.0, 0.0, 1.0, 0.0, 0.0, 1.0, 0.0, 1.0, 1.0, 0.0, 1.0, 0.0, 0.0, 1.0, 0.0, 1.0, 1.0, 0.0, 1.0, 0.0, 0.0, 1.0, 0.0, 1.0, 1.0, 0.0, 1.0, 0.0, 0.0, 1.0, 0.0, 1.0, 1.0, 0.0, 1.0, 0.0, 0.0, 1.0, 0.0, 1.0, 1.0, 0.0, 1.0, 0.0, 0.0, 1.0, 0.0, 1.0, 1.0, 0.0, 1.0, 0.0, 0.0, 1.0, 0.0, 1.0, 1.0, 0.0, 1.0, 0.0, 0.0, 1.0, 0.0, 1.0, 1.0, 0.0, 1.0, 0.0, 0.0, 1.0, 0.0, 1.0, 1.0, 0.0, 1.0, 0.0, 0.0, 1.0, 0.0, 1.0, 1.0, 0.0, 1.0, 0.0, 0.0, 1.0, 0.0, 1.0, 1.0, 0.0, 1.0, 0.0, 0.0, 1.0, 0.0, 1.0, 1.0, 0.0, 1.0, 0.0, 0.0, 1.0, 0.0, 1.0, 1.0, 0.0, 1.0, 0.0, 0.0, 1.0, 0.0, 1.0, 1.0, 0.0, 1.0, 0.0, 0.0, 1.0, 0.0, 1.0, 1.0, 0.0, 1.0, 0.0, 0.0, 1.0, 0.0, 1.0, 1.0, 0.0, 1.0, 0.0, 0.0, 1.0, 0.0, 1.0, 1.0, 0.0, 1.0, 0.0, 0.0, 1.0, 0.0, 1.0, 1.0, 0.0, 1.0, 0.0, 0.0, 1.0, 0.0, 1.0, 1.0, 0.0, 1.0, 0.0, 0.0, 1.0, 0.0, 1.0, 1.0, 0.0, 1.0, 0.0, 0.0, 1.0, 0.0, 1.0, 1.0, 0.0, 1.0, 0.0, 0.0, 1.0, 0.0, 1.0, 1.0, 0.0, 1.0, 0.0, 0.0, 1.0, 0.0, 1.0, 1.0, 0.0, 1.0, 0.0, 0.0, 1.0, 0.0, 1.0, 1.0, 0.0, 1.0, 0.0, 0.0, 1.0, 0.0, 1.0, 1.0, 0.0, 1.0, 0.0, 0.0, 1.0, 0.0, 1.0, 1.0, 0.0, 1.0, 0.0, 0.0, 1.0, 0.0, 1.0, 1.0, 0.0, 0.0, 1.0, 0.0, 1.0, 1.0, 0.0, 0.0, 1.0, 0.0, 1.0, 1.0, 0.0, 0.0, 1.0, 0.0, 1.0, 1.0, 0.0, 0.0, 1.0, 0.0, 1.0, 1.0, 0.0, 0.0, 1.0, 0.0, 1.0, 1.0, 0.0, 0.0, 1.0, 0.0, 1.0, 1.0, 0.0, 0.0, 1.0, 0.0, 1.0, 1.0, 0.0, 0.0, 1.0, 0.0, 1.0, 1.0, 0.0, 0.0, 1.0, 0.0, 1.0, 1.0, 0.3933, 0.0, 1.0, 1.0, 0.0, 1.0, 0.0, 0.0, 1.0, 0.0, 1.0, 1.0, 0.0, 0.0, 1.0, 0.0, 1.0, 1.0, 0.0, 0.0, 1.0, 0.0, 1.0, 1.0, 0.0, 0.0, 1.0, 0.0, 1.0, 1.0, 0.0, 0.0, 1.0, 0.0, 1.0, 1.0, 0.0, 0.0, 1.0, 0.0, 1.0, 1.0, 0.0, 1.0, 0.0, 0.0, 1.0, 0.0, 1.0, 1.0, 0.0, 1.0, 0.0, 0.0, 1.0, 0.0, 1.0, 1.0, 0.0, 1.0, 0.0, 0.0, 1.0, 0.0, 1.0, 1.0, 0.0, 1.0, 0.0, 0.0, 1.0, 0.0, 1.0, 1.0, 0.0, 1.0, 0.0, 0.0, 1.0, 0.0, 1.0, 1.0, 0.0, 1.0, 0.0, 0.0, 1.0, 0.0, 1.0, 1.0, 0.0, 1.0, 0.0, 0.0, 1.0, 0.0, 1.0, 1.0, 0.0, 1.0, 0.0, 0.0, 1.0, 0.0, 1.0, 1.0, 0.0, 1.0, 0.0, 0.0, 1.0, 0.0, 1.0, 1.0, 0.0, 1.0, 0.0, 0.0, 1.0, 0.0, 1.0, 1.0, 0.0, 1.0, 0.0, 0.0, 1.0, 0.0, 1.0, 1.0, 0.0, 1.0, 0.0, 0.0, 1.0, 0.0, 1.0, 1.0, 0.0, 1.0, 0.0, 0.0, 1.0, 0.0, 1.0, 1.0, 0.0, 1.0, 0.0, 0.0, 1.0, 0.0, 1.0, 1.0, 0.0, 1.0, 0.0, 0.0, 1.0, 0.0, 1.0, 1.0, 0.0, 1.0, 0.0, 0.0, 1.0, 0.0, 1.0, 1.0, 0.0, 1.0, 0.0, 0.0, 1.0, 0.0, 1.0, 1.0, 0.0, 1.0, 0.0, 0.0, 1.0, 0.0, 1.0, 1.0, 0.0, 1.0, 0.0, 0.0, 1.0, 0.0, 1.0, 1.0, 0.0, 1.0, 0.0, 0.0, 1.0, 0.0, 1.0, 1.0, 0.0, 1.0, 0.0, 0.0, 1.0, 0.0, 1.0, 1.0, 0.0, 1.0, 0.0, 0.0, 1.0, 0.0, 1.0, 1.0, 0.0, 1.0, 0.0, 0.0, 1.0, 0.0, 1.0, 1.0, 0.0, 1.0, 0.0, 0.0, 1.0, 0.0, 1.0, 1.0, 0.0, 1.0, 0.0, 0.0, 1.0, 0.0, 1.0, 1.0, 0.0, 1.0, 0.0, 0.0, 1.0, 0.0, 1.0, 1.0, 0.0, 1.0, 0.0, 0.0, 1.0, 0.0, 1.0, 1.0, 0.0, 1.0, 0.0, 0.0, 1.0, 0.0, 1.0, 1.0, 0.0, 1.0, 0.0, 0.0, 1.0, 0.0, 1.0, 1.0, 0.0, 1.0, 0.0, 0.0, 1.0, 0.0, 1.0, 1.0, 0.0, 1.0, 0.0, 0.0, 1.0, 0.0, 1.0, 1.0, 0.0, 1.0, 0.0, 0.0, 1.0, 0.0, 1.0, 1.0, 0.0, 1.0, 0.0, 0.0, 1.0, 0.0, 1.0, 1.0, 0.0, 1.0, 0.0, 0.0, 1.0, 0.0, 1.0, 1.0, 0.0, 1.0, 0.0, 0.0, 1.0, 0.0, 1.0, 1.0, 0.0, 1.0, 0.0, 0.0, 1.0, 0.0, 1.0, 1.0, 0.0, 1.0, 0.0, 0.0, 1.0, 0.0, 1.0, 1.0, 0.0, 1.0, 0.0, 0.0, 1.0, 0.0, 1.0, 1.0, 0.0, 1.0, 0.0, 0.0, 1.0, 0.0, 1.0, 1.0, 0.0, 1.0, 0.0, 0.0, 1.0, 0.0, 1.0, 1.0, 0.0, 1.0, 0.0, 0.0, 1.0, 0.0, 1.0, 1.0, 0.0, 1.0, 0.0, 0.0, 1.0, 0.0, 1.0, 1.0, 0.0, 1.0, 0.0, 0.0, 1.0, 0.0, 1.0, 1.0, 0.0, 1.0, 0.0, 0.0, 1.0, 0.0, 1.0, 1.0, 0.0, 1.0, 0.0, 0.0, 1.0, 0.0, 1.0, 1.0, 0.0, 1.0, 0.0, 0.0, 1.0, 0.0, 1.0, 1.0, 0.0, 1.0, 0.0, 0.0, 1.0, 0.0, 1.0, 1.0, 0.0, 1.0, 0.0, 0.0, 1.0, 0.0, 1.0, 1.0, 0.0, 1.0, 0.0, 0.0, 1.0, 0.0, 1.0, 1.0, 0.0, 1.0, 0.0, 0.0, 1.0, 0.0, 1.0, 1.0, 0.0, 1.0, 0.0, 0.0, 1.0, 0.0, 1.0, 1.0, 0.0, 1.0, 0.0, 0.0, 1.0, 0.0, 1.0, 1.0, 0.0, 1.0, 0.0, 0.0, 1.0, 0.0, 1.0, 1.0, 0.0, 1.0, 0.0, 0.0, 1.0, 0.0, 1.0, 1.0, 0.0, 1.0, 0.0, 0.0, 1.0, 0.0, 1.0, 1.0, 0.0, 1.0, 0.0, 0.0, 1.0, 0.0, 1.0, 1.0, 0.0, 1.0, 0.0, 0.0, 1.0, 0.0, 1.0, 1.0, 0.0, 1.0, 0.0, 0.0, 1.0, 0.0, 1.0, 1.0, 0.0, 1.0, 0.0, 0.0, 1.0, 0.0, 1.0, 1.0, 0.0, 1.0, 0.0, 0.0, 1.0, 0.0, 1.0, 1.0, 0.0, 1.0, 0.0, 0.0, 1.0, 0.0, 1.0, 1.0, 0.0, 1.0, 0.0, 0.0, 1.0, 0.0, 1.0, 1.0, 0.0, 1.0, 0.0, 0.0, 1.0, 0.0, 1.0, 1.0, 0.0, 1.0, 0.0, 0.0, 1.0, 0.0, 1.0, 1.0, 0.0, 1.0, 0.0, 0.0, 1.0, 0.0, 1.0, 1.0, 0.0, 1.0, 0.0, 0.0, 1.0, 0.0, 1.0, 1.0, 0.0, 1.0, 0.0, 0.0, 1.0, 0.0, 1.0, 1.0, 0.0, 1.0, 0.0, 0.0, 1.0, 0.0, 1.0, 1.0, 0.0, 1.0, 0.0, 0.0, 1.0, 0.0, 1.0, 1.0, 0.0, 1.0, 0.0, 0.0, 1.0, 0.0, 1.0, 1.0, 0.0, 1.0, 0.0, 0.0, 1.0, 0.0, 1.0, 1.0, 0.0, 1.0, 0.0, 0.0, 1.0, 0.0, 1.0, 1.0, 0.0, 1.0, 0.0, 0.0, 1.0, 0.0, 1.0, 1.0, 0.0, 1.0, 0.0, 0.0, 1.0, 0.0, 1.0, 1.0, 0.0, 1.0, 0.0, 0.0, 1.0, 0.0, 1.0, 1.0, 0.0, 1.0, 0.0, 0.0, 1.0, 0.0, 1.0, 1.0, 0.0, 1.0, 0.0, 0.0, 1.0, 0.0, 1.0, 1.0, 0.0, 1.0, 0.0, 0.0, 1.0, 0.0, 1.0, 1.0, 0.0, 1.0, 0.0, 0.0, 1.0, 0.0, 1.0, 1.0, 0.0, 1.0, 0.0, 0.0, 1.0, 0.0, 1.0, 1.0, 0.0, 1.0, 0.0, 0.0, 1.0, 0.0, 1.0, 1.0, 0.0, 1.0, 0.0, 0.0, 1.0, 0.0, 1.0, 1.0, 0.0, 1.0, 0.0, 0.0, 1.0, 0.0, 1.0, 1.0, 0.0, 1.0, 0.0, 0.0, 1.0, 0.0, 1.0, 1.0, 0.0, 1.0, 0.0, 0.0, 1.0, 0.0, 1.0, 1.0, 0.0, 1.0, 0.0, 0.0, 1.0, 0.0, 1.0, 1.0, 0.0, 1.0, 0.0, 0.0, 1.0, 0.0, 1.0, 1.0, 0.0, 1.0, 0.0, 0.0, 1.0, 0.0, 1.0, 1.0, 0.0, 1.0, 0.0, 0.0, 1.0, 0.0, 1.0, 1.0, 0.0, 1.0, 0.0, 0.0, 1.0, 0.0, 1.0, 1.0, 0.0, 1.0, 0.0, 0.0, 1.0, 0.0, 1.0, 1.0, 0.0, 1.0, 0.0, 0.0, 1.0, 0.0, 1.0, 1.0, 0.0, 1.0, 0.0, 0.0, 1.0, 0.0, 1.0, 1.0, 0.0, 1.0, 0.0, 0.0, 1.0, 0.0, 1.0, 1.0, 0.0, 1.0, 0.0, 0.0, 1.0, 0.0, 1.0, 1.0, 0.0, 1.0, 0.0, 0.0, 1.0, 0.0, 1.0, 1.0, 0.0, 1.0, 0.0, 0.0, 1.0, 0.0, 1.0, 1.0, 0.0, 1.0, 0.0, 0.0, 1.0, 0.0, 1.0, 1.0, 0.0, 1.0, 0.0, 0.0, 1.0, 0.0, 1.0, 1.0, 0.0, 1.0, 0.0, 0.0, 1.0, 0.0, 1.0, 1.0, 0.0, 1.0, 0.0, 0.0, 1.0, 0.0, 1.0, 1.0, 0.0, 1.0, 0.0, 0.0, 1.0, 0.0, 1.0, 1.0, 0.0, 1.0, 0.0, 0.0, 1.0, 0.0, 1.0, 1.0, 0.0, 1.0, 0.0, 0.0, 1.0, 0.0, 1.0, 1.0, 0.0, 1.0, 0.0, 0.0, 1.0, 0.0, 1.0, 1.0, 0.0, 1.0, 0.0, 0.0, 1.0, 0.0, 1.0, 1.0, 0.0, 1.0, 0.0, 0.0, 1.0, 0.0, 1.0, 1.0, 0.0, 1.0, 0.0, 0.0, 1.0, 0.0, 1.0, 1.0, 0.0, 1.0, 0.0, 0.0, 1.0, 0.0, 1.0, 1.0, 0.0, 1.0, 0.0, 0.0, 1.0, 0.0, 1.0, 1.0, 0.0, 1.0, 0.0, 0.0, 1.0, 0.0, 1.0, 1.0, 0.0, 1.0, 0.0, 0.0, 1.0, 0.0, 1.0, 1.0, 0.0, 1.0, 0.0, 0.0, 1.0, 0.0, 1.0, 1.0, 0.0, 1.0, 0.0, 0.0, 1.0, 0.0, 1.0, 1.0, 0.0, 1.0, 0.0, 0.0, 1.0, 0.0, 1.0, 1.0, 0.0, 1.0, 0.0, 0.0, 1.0, 0.0, 1.0, 1.0, 0.0, 1.0, 0.0, 0.0, 1.0, 0.0, 1.0, 1.0, 0.0, 1.0, 0.0, 0.0, 1.0, 0.0, 1.0, 1.0, 0.0, 0.0, 1.0, 0.0, 1.0, 1.0, 0.0, 0.0, 1.0, 0.0, 1.0, 1.0, 0.0, 1.0, 0.0, 0.0, 1.0, 0.0, 1.0, 1.0, 0.0, 1.0, 0.0, 0.0, 1.0, 0.0, 1.0, 1.0, 0.0, 1.0, 0.0, 0.0, 1.0, 0.0, 1.0, 1.0, 0.0, 1.0, 0.0, 0.0, 1.0, 0.0, 1.0, 1.0, 0.0, 1.0, 0.0, 0.0, 1.0, 0.0, 1.0, 1.0, 0.0, 1.0, 0.0, 0.0, 1.0, 0.0, 1.0, 1.0, 0.0, 1.0, 0.0, 0.0, 1.0, 0.0, 1.0, 1.0, 0.0, 1.0, 0.0, 0.0, 1.0, 0.0, 1.0, 1.0, 0.0, 1.0, 0.0, 0.0, 1.0, 0.0, 1.0, 1.0, 0.0, 1.0, 0.0, 0.0, 1.0, 0.0, 1.0, 1.0, 0.0, 1.0, 0.0, 0.0, 1.0, 0.0, 1.0, 1.0, 0.0, 1.0, 0.0, 0.0, 1.0, 0.0, 1.0, 1.0, 0.0, 1.0, 0.0, 0.0, 1.0, 0.0, 1.0, 1.0, 0.0, 1.0, 0.0, 0.0, 1.0, 0.0, 1.0, 1.0, 0.0, 1.0, 0.0, 0.0, 1.0, 0.0, 1.0, 1.0, 0.0, 1.0, 0.0, 0.0, 1.0, 0.0, 1.0, 1.0, 0.0, 1.0, 0.0, 0.0, 1.0, 0.0, 1.0, 1.0, 0.0, 1.0, 0.0, 0.0, 1.0, 0.0, 1.0, 1.0, 0.0, 1.0, 0.0, 0.0, 1.0, 0.0, 1.0, 1.0, 0.0, 1.0, 0.0, 0.0, 1.0, 0.0, 1.0, 1.0, 0.0, 1.0, 0.0, 0.0, 1.0, 0.0, 1.0, 1.0, 0.0, 1.0, 0.0, 0.0, 1.0, 0.0, 1.0, 1.0, 0.0, 1.0, 0.0, 0.0, 1.0, 0.0, 1.0, 1.0, 0.0, 1.0, 0.0, 0.0, 1.0, 0.0, 1.0, 1.0, 0.0, 1.0, 0.0, 0.0, 1.0, 0.0, 1.0, 1.0, 0.0, 1.0, 0.0, 0.0, 1.0, 0.0, 1.0, 1.0, 0.0, 1.0, 0.0, 0.0, 1.0, 0.0, 1.0, 1.0, 0.0, 1.0, 0.0, 0.0, 1.0, 0.0, 1.0, 1.0, 0.0, 1.0, 0.0, 0.0, 1.0, 0.0, 1.0, 1.0, 0.0, 1.0, 0.0, 0.0, 1.0, 0.0, 1.0, 1.0, 0.0, 1.0, 0.0, 0.0, 1.0, 0.0, 1.0, 1.0, 0.0, 1.0, 0.0, 0.0, 1.0, 0.0, 1.0, 1.0, 0.0, 1.0, 0.0, 0.0, 1.0, 0.0, 1.0, 1.0, 0.0, 1.0, 0.0, 0.0, 1.0, 0.0, 1.0, 1.0, 0.0, 1.0, 0.0, 0.0, 1.0, 0.0, 1.0, 1.0, 0.0, 1.0, 0.0, 0.0, 1.0, 0.0, 1.0, 1.0, 0.0, 1.0, 0.0, 0.0, 1.0, 0.0, 1.0, 1.0, 0.0, 1.0, 0.0, 0.0, 1.0, 0.0, 1.0, 1.0, 0.0, 1.0, 0.0, 0.0, 1.0, 0.0, 1.0, 1.0, 0.0, 1.0, 0.0, 0.0, 1.0, 0.0, 1.0, 1.0, 0.0, 1.0, 0.0, 0.0, 1.0, 0.0, 1.0, 1.0, 0.0, 1.0, 0.0, 0.0, 1.0, 0.0, 1.0, 1.0, 0.0, 1.0, 0.0, 0.0, 1.0, 0.0, 1.0, 1.0, 0.0, 1.0, 0.0, 0.0, 1.0, 0.0, 1.0, 1.0, 0.0, 1.0, 0.0, 0.0, 1.0, 0.0, 1.0, 1.0, 0.0, 1.0, 0.0, 0.0, 1.0, 0.0, 1.0, 1.0, 0.0, 1.0, 0.0, 0.0, 1.0, 0.0, 1.0, 1.0, 0.0, 1.0, 0.0, 0.0, 1.0, 0.0, 1.0, 1.0, 0.0, 1.0, 0.0, 0.0, 1.0, 0.0, 1.0, 1.0, 0.0, 1.0, 0.0, 0.0, 1.0, 0.0, 1.0, 1.0, 0.0, 1.0, 0.0, 0.0, 1.0, 0.0, 1.0, 1.0, 0.0, 1.0, 0.0, 0.0, 1.0, 0.0, 1.0, 1.0, 0.0, 1.0, 0.0, 0.0, 1.0, 0.0, 1.0, 1.0, 0.0, 1.0, 0.0, 0.0, 1.0, 0.0, 1.0, 1.0, 0.0, 1.0, 0.0, 0.0, 1.0, 0.0, 1.0, 1.0, 0.0, 1.0, 0.0, 0.0, 1.0, 0.0, 1.0, 1.0, 0.0, 1.0, 0.0, 0.0, 1.0, 0.0, 1.0, 1.0, 0.0, 1.0, 0.0, 0.0, 1.0, 0.0, 1.0, 1.0, 0.0, 1.0, 0.0, 0.0, 1.0, 0.0, 1.0, 1.0, 0.0, 1.0, 0.0, 0.0, 1.0, 0.0, 1.0, 1.0, 0.0, 1.0, 0.0, 0.0, 1.0, 0.0, 1.0, 1.0, 0.0, 1.0, 0.0, 0.0, 1.0, 0.0, 1.0, 1.0, 0.0, 1.0, 0.0, 0.0, 1.0, 0.0, 1.0, 1.0, 0.0, 1.0, 0.0, 0.0, 1.0, 0.0, 1.0, 1.0, 0.0, 1.0, 0.0, 0.0, 1.0, 0.0, 1.0, 1.0, 0.0, 1.0, 0.0, 0.0, 1.0, 0.0, 1.0, 1.0, 0.0, 1.0, 0.0, 0.0, 1.0, 0.0, 1.0, 1.0, 0.0, 1.0, 0.0, 0.0, 1.0, 0.0, 1.0, 1.0, 0.0, 1.0, 0.0, 0.0, 1.0, 0.0, 1.0, 1.0, 0.0, 1.0, 0.0, 0.0, 1.0, 0.0, 1.0, 1.0, 0.0, 1.0, 0.0, 0.0, 1.0, 0.0, 1.0, 1.0, 0.0, 1.0, 0.0, 0.0, 1.0, 0.0, 1.0, 1.0, 0.0, 1.0, 0.0, 0.0, 1.0, 0.0, 1.0, 1.0, 0.0, 1.0, 0.0, 0.0, 1.0, 0.0, 1.0, 1.0, 0.0, 1.0, 0.0, 0.0, 1.0, 0.0, 1.0, 1.0, 0.0, 1.0, 0.0, 0.0, 1.0, 0.0, 1.0, 1.0, 0.0, 1.0, 0.0, 0.0, 1.0, 0.0, 1.0, 1.0, 0.0, 1.0, 0.0, 0.0, 1.0, 0.0, 1.0, 1.0, 0.0, 1.0, 0.0, 0.0, 1.0, 0.0, 1.0, 1.0, 0.0, 1.0, 0.0, 0.0, 1.0, 0.0, 1.0, 1.0, 0.0, 1.0, 0.0, 0.0, 1.0, 0.0, 1.0, 1.0, 0.0, 1.0, 0.0, 0.0, 1.0, 0.0, 1.0, 1.0, 0.0, 1.0, 0.0, 0.0, 1.0, 0.0, 1.0, 1.0, 0.0, 1.0, 0.0, 0.0, 1.0, 0.0, 1.0, 1.0, 0.0, 1.0, 0.0, 0.0, 1.0, 0.0, 1.0, 1.0, 0.0, 1.0, 0.0, 0.0, 1.0, 0.0, 1.0, 1.0, 0.0, 1.0, 0.0, 0.0, 1.0, 0.0, 1.0, 1.0, 0.0, 1.0, 0.0, 0.0, 1.0, 0.0, 1.0, 1.0, 0.0, 1.0, 0.0, 0.0, 1.0, 0.0, 1.0, 1.0, 0.0, 1.0, 0.0, 0.0, 1.0, 0.0, 1.0, 1.0, 0.0, 1.0, 0.0, 0.0, 1.0, 0.0, 1.0, 1.0, 0.0, 1.0, 0.0, 0.0, 1.0, 0.0, 1.0, 1.0, 0.0, 1.0, 0.0, 0.0, 1.0, 0.0, 1.0, 1.0, 0.0, 1.0, 0.0, 0.0, 1.0, 0.0, 1.0, 1.0, 0.0, 1.0, 0.0, 0.0, 1.0, 0.0, 1.0, 1.0, 0.0, 1.0, 0.0, 0.0, 1.0, 0.0, 1.0, 1.0, 0.0, 1.0, 0.0, 0.0, 1.0, 0.0, 1.0, 1.0, 0.0, 1.0, 0.0, 0.0, 1.0, 0.0, 1.0, 1.0, 0.0, 1.0, 0.0, 0.0, 1.0, 0.0, 1.0, 1.0, 0.0, 1.0, 0.0, 0.0, 1.0, 0.0, 1.0, 1.0, 0.0, 1.0, 0.0, 0.0, 1.0, 0.0, 1.0, 1.0, 0.0, 1.0, 0.0, 0.0, 1.0, 0.0, 1.0, 1.0, 0.0, 1.0, 0.0, 0.0, 1.0, 0.0, 1.0, 1.0, 0.0, 1.0, 0.0, 0.0, 1.0, 0.0, 1.0, 1.0, 0.0, 1.0, 0.0, 0.0, 1.0, 0.0, 1.0, 1.0, 0.0, 1.0, 0.0, 0.0, 1.0, 0.0, 1.0, 1.0, 0.0, 1.0, 0.0, 0.0, 1.0, 0.0, 1.0, 1.0, 0.0, 1.0, 0.0, 0.0, 1.0, 0.0, 1.0, 1.0, 0.0, 1.0, 0.0, 0.0, 1.0, 0.0, 1.0, 1.0, 0.0, 1.0, 0.0, 0.0, 1.0, 0.0, 1.0, 1.0, 0.0, 1.0, 0.0, 0.0, 1.0, 0.0, 1.0, 1.0, 0.0, 1.0, 0.0, 0.0, 1.0, 0.0, 1.0, 1.0, 0.0, 1.0, 0.0, 0.0, 1.0, 0.0, 1.0, 1.0, 0.0, 1.0, 0.0, 0.0, 1.0, 0.0, 1.0, 1.0, 0.0, 1.0, 0.0, 0.0, 1.0, 0.0, 1.0, 1.0, 0.0, 1.0, 0.0, 0.0, 1.0, 0.0, 1.0, 1.0, 0.0, 1.0, 0.0, 0.0, 1.0, 0.0, 1.0, 1.0, 0.0, 1.0, 0.0, 0.0, 1.0, 0.0, 1.0, 1.0, 0.0, 1.0, 0.0, 0.0, 1.0, 0.0, 1.0, 1.0, 0.0, 1.0, 0.0, 0.0, 1.0, 0.0, 1.0, 1.0, 0.0, 1.0, 0.0, 0.0, 1.0, 0.0, 1.0, 1.0, 0.0, 1.0, 0.0, 0.0, 1.0, 0.0, 1.0, 1.0, 0.0, 1.0, 0.0, 0.0, 1.0, 0.0, 1.0, 1.0, 0.0, 1.0, 0.0, 0.0, 1.0, 0.0, 1.0, 1.0, 0.0, 1.0, 0.0, 0.0, 1.0, 0.0, 1.0, 1.0, 0.0, 1.0, 0.0, 0.0, 1.0, 0.0, 1.0, 1.0, 0.0, 1.0, 0.0, 0.0, 1.0, 0.0, 1.0, 1.0, 0.0, 1.0, 0.0, 0.0, 1.0, 0.0, 1.0, 1.0, 0.0, 1.0, 0.0, 0.0, 1.0, 0.0, 1.0, 1.0, 0.0, 1.0, 0.0, 0.0, 1.0, 0.0, 1.0, 1.0, 0.0, 1.0, 0.0, 0.0, 1.0, 0.0, 1.0, 1.0, 0.0, 1.0, 0.0, 0.0, 1.0, 0.0, 1.0, 1.0, 0.0, 1.0, 0.0, 0.0, 1.0, 0.0, 1.0, 1.0, 0.0, 1.0, 0.0, 0.0, 1.0, 0.0, 1.0, 1.0, 0.0, 1.0, 0.0, 0.0, 1.0, 0.0, 1.0, 1.0, 0.0, 1.0, 0.0, 0.0, 1.0, 0.0, 1.0, 1.0, 0.0, 1.0, 0.0, 0.0, 1.0, 0.0, 1.0, 1.0, 0.0, 1.0, 0.0, 0.0, 1.0, 0.0, 1.0, 1.0, 0.0, 1.0, 0.0, 0.0, 1.0, 0.0, 1.0, 1.0, 0.0, 1.0, 0.0, 0.0, 1.0, 0.0, 1.0, 1.0, 0.0, 1.0, 0.0, 0.0, 1.0, 0.0, 1.0, 1.0, 0.0, 1.0, 0.0, 0.0, 1.0, 0.0, 1.0, 1.0, 0.0, 0.0, 1.0, 0.0, 1.0, 1.0, 0.0, 0.0, 1.0, 0.0, 1.0, 1.0, 0.0, 1.0, 0.0, 0.0, 1.0, 0.0, 1.0, 1.0, 0.0, 1.0, 0.0, 0.0, 1.0, 0.0, 1.0, 1.0, 0.0, 1.0, 0.0, 0.0, 1.0, 0.0, 1.0, 1.0, 0.0, 1.0, 0.0, 0.0, 1.0, 0.0, 1.0, 1.0, 0.0, 1.0, 0.0, 0.0, 1.0, 0.0, 1.0, 1.0, 0.0, 1.0, 0.0, 0.0, 1.0, 0.0, 1.0, 1.0, 0.0, 1.0, 0.0, 0.0, 1.0, 0.0, 1.0, 1.0, 0.0, 1.0, 0.0, 0.0, 1.0, 0.0, 1.0, 1.0, 0.0, 1.0, 0.0, 0.0, 1.0, 0.0, 1.0, 1.0, 0.0, 1.0, 0.0, 0.0, 1.0, 0.0, 1.0, 1.0, 0.0, 1.0, 0.0, 0.0, 1.0, 0.0, 1.0, 1.0, 0.0, 1.0, 0.0, 0.0, 1.0, 0.0, 1.0, 1.0, 0.0, 1.0, 0.0, 0.0, 1.0, 0.0, 1.0, 1.0, 0.0, 1.0, 0.0, 0.0, 1.0, 0.0, 1.0, 1.0, 0.0, 1.0, 0.0, 0.0, 1.0, 0.0, 1.0, 1.0, 0.0, 1.0, 0.0, 0.0, 1.0, 0.0, 1.0, 1.0, 0.0, 0.0, 1.0, 0.0, 1.0, 1.0, 0.0, 0.0, 1.0, 0.0, 1.0, 1.0, 0.0, 0.0, 1.0, 0.0, 1.0, 1.0, 0.0, 0.0, 1.0, 0.0, 1.0, 1.0, 0.0, 1.0, 0.0, 0.0, 1.0, 0.0, 1.0, 1.0, 0.0, 1.0, 0.0, 0.0, 1.0, 0.0, 1.0, 1.0, 0.0, 1.0, 0.0, 0.0, 1.0, 0.0, 1.0, 1.0, 0.0, 1.0, 0.0, 0.0, 1.0, 0.0, 1.0, 1.0, 0.0, 1.0, 0.0, 0.0, 1.0, 0.0, 1.0, 1.0, 0.0, 1.0, 0.0, 0.0, 1.0, 0.0, 1.0, 1.0, 0.0, 1.0, 0.0, 0.0, 1.0, 0.0, 1.0, 1.0, 0.0, 1.0, 0.0, 0.0, 1.0, 0.0, 1.0, 1.0, 0.0, 0.0, 1.0, 0.0, 1.0, 1.0, 0.0, 0.0, 1.0, 0.0, 1.0, 1.0, 0.0, 1.0, 0.0, 0.0, 1.0, 0.0, 1.0, 1.0, 0.0, 1.0, 0.0, 0.0, 1.0, 0.0, 1.0, 1.0, 0.0, 1.0, 0.0, 0.0, 1.0, 0.0, 1.0, 1.0, 0.0, 1.0, 0.0, 0.0, 1.0, 0.0, 1.0, 1.0, 0.0, 1.0, 0.0, 0.0, 1.0, 0.0, 1.0, 1.0, 0.0, 1.0, 0.0, 0.0, 1.0, 0.0, 1.0, 1.0, 0.0, 1.0, 0.0, 0.0, 1.0, 0.0, 1.0, 1.0, 0.0, 1.0, 0.0, 0.0, 1.0, 0.0, 1.0, 1.0, 0.0, 1.0, 0.0, 0.0, 1.0, 0.0, 1.0, 1.0, 0.0, 1.0, 0.0, 0.0, 1.0, 0.0, 1.0, 1.0, 0.0, 1.0, 0.0, 0.0, 1.0, 0.0, 1.0, 1.0, 0.0, 1.0, 0.0, 0.0, 1.0, 0.0, 1.0, 1.0, 0.0, 1.0, 0.0, 0.0, 1.0, 0.0, 1.0, 1.0, 0.0, 1.0, 0.0, 0.0, 1.0, 0.0, 1.0, 1.0, 0.0, 1.0, 0.0, 0.0, 1.0, 0.0, 1.0, 1.0, 0.0, 1.0, 0.0, 0.0, 1.0, 0.0, 1.0, 1.0, 0.0, 1.0, 0.0, 0.0, 1.0, 0.0, 1.0, 1.0, 0.0, 1.0, 0.0, 0.0, 1.0, 0.0, 1.0, 1.0, 0.0, 1.0, 0.0, 0.0, 1.0, 0.0, 1.0, 1.0, 0.0, 1.0, 0.0, 0.0, 1.0, 0.0, 1.0, 1.0, 0.0, 1.0, 0.0, 0.0, 1.0, 0.0, 1.0, 1.0, 0.0, 1.0, 0.0, 0.0, 1.0, 0.0, 1.0, 1.0, 0.0, 1.0, 0.0, 0.0, 1.0, 0.0, 1.0, 1.0, 0.0, 1.0, 0.0, 0.0, 1.0, 0.0, 1.0, 1.0, 0.0, 1.0, 0.0, 0.0, 1.0, 0.0, 1.0, 1.0, 0.0, 1.0, 0.0, 0.0, 1.0, 0.0, 1.0, 1.0, 0.0, 1.0, 0.0, 0.0, 1.0, 0.0, 1.0, 1.0, 0.0, 0.0, 1.0, 0.0, 1.0, 1.0, 0.0, 0.0, 1.0, 0.0, 1.0, 1.0, 0.0, 1.0, 0.0, 0.0, 1.0, 0.0, 1.0, 1.0, 0.0, 1.0, 0.0, 0.0, 1.0, 0.0, 1.0, 1.0, 0.0, 1.0, 0.0, 0.0, 1.0, 0.0, 1.0, 1.0, 0.0, 1.0, 0.0, 0.0, 1.0, 0.0, 1.0, 1.0, 0.0, 1.0, 0.0, 0.0, 1.0, 0.0, 1.0, 1.0, 0.0, 1.0, 0.0, 0.0, 1.0, 0.0, 1.0, 1.0, 0.0, 1.0, 0.0, 0.0, 1.0, 0.0, 1.0, 1.0, 0.0, 1.0, 0.0, 0.0, 1.0, 0.0, 1.0, 1.0, 0.0, 1.0, 0.0, 0.0, 1.0, 0.0, 1.0, 1.0, 0.0, 1.0, 0.0, 0.0, 1.0, 0.0, 1.0, 1.0, 0.0, 1.0, 0.0, 0.0, 1.0, 0.0, 1.0, 1.0, 0.0, 1.0, 0.0, 0.0, 1.0, 0.0, 1.0, 1.0, 0.0, 1.0, 0.0, 0.0, 1.0, 0.0, 1.0, 1.0, 0.0, 1.0, 0.0, 0.0, 1.0, 0.0, 1.0, 1.0, 0.0, 1.0, 0.0, 0.0, 1.0, 0.0, 1.0, 1.0, 0.0, 1.0, 0.0, 0.0, 1.0, 0.0, 1.0, 1.0, 0.0, 1.0, 0.0, 0.0, 1.0, 0.0, 1.0, 1.0, 0.0, 1.0, 0.0, 0.0, 1.0, 0.0, 1.0, 1.0, 0.0, 1.0, 0.0, 0.0, 1.0, 0.0, 1.0, 1.0, 0.0, 1.0, 0.5, 1.0, 0.9755, 0.6545, 0.7939, 0.09549, 0.2061, 0.09549, 0.02447, 0.6545, 0.0, 0.0, 1.0, 0.0, 1.0, 1.0, 0.0, 1.0, 0.0, 0.0, 1.0, 0.0, 1.0, 1.0, 0.0, 0.0, 1.0, 0.0, 1.0, 1.0, 0.0, 1.0, 0.0, 0.0, 1.0, 0.0, 1.0, 1.0, 0.0, 1.0, 0.0, 0.0, 1.0, 0.0, 1.0, 1.0, 0.0, 1.0, 0.0, 0.0, 1.0, 0.0, 1.0, 1.0, 0.0, 1.0, 0.0, 0.0, 1.0, 0.0, 1.0, 1.0, 0.0, 1.0, 0.0, 0.0, 1.0, 0.0, 1.0, 1.0, 0.0, 1.0, 0.0, 0.0, 1.0, 0.0, 1.0, 1.0, 0.0, 1.0, 0.0, 0.0, 1.0, 0.0, 1.0, 1.0, 0.0, 1.0, 0.0, 0.0, 1.0, 0.0, 1.0, 1.0, 0.0, 1.0, 0.0, 0.0, 1.0, 0.0, 1.0, 1.0, 0.0, 1.0, 0.0, 0.0, 1.0, 0.0, 1.0, 1.0, 0.0, 1.0, 0.0, 0.0, 1.0, 0.0, 1.0, 1.0, 0.0, 1.0, 0.0, 0.0, 1.0, 0.0, 1.0, 1.0, 0.0, 1.0, 0.0, 0.0, 1.0, 0.0, 1.0, 1.0, 0.0, 1.0, 0.0, 0.0, 1.0, 0.0, 1.0, 1.0, 0.0, 1.0, 0.0, 0.0, 1.0, 0.0, 1.0, 1.0, 0.0, 1.0, 0.0, 0.0, 1.0, 0.0, 1.0, 1.0, 0.0, 1.0, 0.0, 0.0, 1.0, 0.0, 1.0, 1.0, 0.0, 0.0, 1.0, 0.0, 1.0, 1.0, 0.0, 1.0, 0.0, 0.0, 1.0, 0.0, 1.0, 1.0, 0.0, 1.0, 0.0, 0.0, 1.0, 0.0, 1.0, 1.0, 0.0, 1.0, 0.0, 0.0, 1.0, 0.0, 1.0, 1.0, 0.0, 1.0, 0.0, 0.0, 1.0, 0.0, 1.0, 1.0, 0.0, 1.0, 0.0, 0.0, 1.0, 0.0, 1.0, 1.0, 0.0, 1.0, 0.0, 0.0, 1.0, 0.0, 1.0, 1.0, 0.0, 1.0, 0.0, 0.0, 1.0, 0.0, 1.0, 1.0, 0.0, 1.0, 0.0, 0.0, 1.0, 0.0, 1.0, 1.0, 0.0, 1.0, 0.0, 0.0, 1.0, 0.0, 1.0, 1.0, 0.0, 1.0, 0.0, 0.0, 1.0, 0.0, 1.0, 1.0, 0.0, 0.0, 1.0, 0.0, 1.0, 1.0, 0.5, 1.0, 0.8909, 0.8117, 0.9875, 0.3887, 0.7169, 0.04952, 0.2831, 0.04952, 0.01254, 0.3887, 0.1091, 0.8117, 0.5, 1.0, 0.933, 0.75, 0.933, 0.25, 0.5, 0.0, 0.06699, 0.25, 0.06699, 0.75, 0.5, 1.0, 0.933, 0.75, 0.933, 0.25, 0.5, 0.0, 0.06699, 0.25, 0.06699, 0.75, 0.5, 1.0, 0.9755, 0.6545, 0.7939, 0.09549, 0.2061, 0.09549, 0.02447, 0.6545, 0.5, 1.0, 0.9755, 0.6545, 0.7939, 0.09549, 0.2061, 0.09549, 0.02447, 0.6545, 0.0, 0.0, 1.0, 0.0, 1.0, 1.0, 0.0, 0.0, 1.0, 0.0, 1.0, 1.0, 0.0, 0.0, 1.0, 0.0, 1.0, 1.0, 0.0, 1.0, 0.5, 1.0, 0.9755, 0.6545, 0.7939, 0.09549, 0.2061, 0.09549, 0.02447, 0.6545, 0.0, 0.0, 1.0, 0.0, 1.0, 1.0, 0.0, 1.0, 0.0, 0.0, 1.0, 0.0, 1.0, 1.0, 0.0, 1.0, 0.0, 0.0, 1.0, 0.0, 1.0, 1.0, 0.0, 1.0, 0.0, 0.0, 1.0, 0.0, 1.0, 1.0, 0.0, 1.0, 0.0, 0.0, 1.0, 0.0, 1.0, 1.0, 0.0, 1.0, 0.0, 0.0, 1.0, 0.0, 1.0, 1.0, 0.0, 1.0, 0.0, 0.0, 1.0, 0.0, 1.0, 1.0, 0.0, 1.0, 0.0, 0.0, 1.0, 0.0, 1.0, 1.0, 0.5, 1.0, 0.9755, 0.6545, 0.7939, 0.09549, 0.2061, 0.09549, 0.02447, 0.6545, 0.5, 1.0, 0.9755, 0.6545, 0.7939, 0.09549, 0.2061, 0.09549, 0.02447, 0.6545, 0.0, 0.0, 1.0, 0.0, 1.0, 1.0, 0.0, 0.0, 1.0, 0.0, 1.0, 1.0, 0.0, 0.0, 1.0, 0.0, 1.0, 1.0, 0.0, 0.0, 1.0, 0.0, 1.0, 1.0, 0.0, 1.0, 0.0, 0.0, 1.0, 0.0, 1.0, 1.0, 0.0, 1.0, 0.0, 0.0, 1.0, 0.0, 1.0, 1.0, 0.0, 1.0, 0.0, 0.0, 1.0, 0.0, 1.0, 1.0, 0.0, 1.0, 0.0, 0.0, 1.0, 0.0, 1.0, 1.0, 0.0, 1.0, 0.0, 0.0, 1.0, 0.0, 1.0, 1.0, 0.0, 1.0, 0.0, 0.0, 1.0, 0.0, 1.0, 1.0, 0.0, 1.0, 0.0, 0.0, 1.0, 0.0, 1.0, 1.0, 0.0, 1.0, 0.0, 0.0, 1.0, 0.0, 1.0, 1.0, 0.0, 1.0, 0.0, 0.0, 1.0, 0.0, 1.0, 1.0, 0.0, 1.0, 0.0, 0.0, 1.0, 0.0, 1.0, 1.0, 0.0, 1.0, 0.0, 0.0, 1.0, 0.0, 1.0, 1.0, 0.0, 1.0, 0.0, 0.0, 1.0, 0.0, 1.0, 1.0, 0.0, 1.0, 0.0, 0.0, 1.0, 0.0, 1.0, 1.0, 0.0, 1.0, 0.0, 0.0, 1.0, 0.0, 1.0, 1.0, 0.0, 1.0, 0.0, 0.0, 1.0, 0.0, 1.0, 1.0, 0.0, 1.0, 0.5, 1.0, 0.9755, 0.6545, 0.7939, 0.09549, 0.2061, 0.09549, 0.02447, 0.6545, 0.5, 1.0, 0.9755, 0.6545, 0.7939, 0.09549, 0.2061, 0.09549, 0.02447, 0.6545, 0.5, 1.0, 0.9755, 0.6545, 0.7939, 0.09549, 0.2061, 0.09549, 0.02447, 0.6545, 0.0, 0.0, 1.0, 0.0, 1.0, 1.0, 0.0, 1.0, 0.0, 0.0, 1.0, 0.0, 1.0, 1.0, 0.0, 1.0, 0.0, 0.0, 1.0, 0.0, 1.0, 1.0, 0.0, 1.0, 0.0, 0.0, 1.0, 0.0, 1.0, 1.0, 0.0, 1.0, 0.0, 0.0, 1.0, 0.0, 1.0, 1.0, 0.0, 1.0, 0.0, 0.0, 1.0, 0.0, 1.0, 1.0, 0.0, 1.0, 1.0, 0.0, 1.0, 0.9965, 0.0, 1.0, 8.815e-06, 0.003479, 0.0, 0.0, 1.0, 0.0, 1.0, 1.0, 0.0, 1.0, 0.0, 0.0, 1.0, 0.0, 1.0, 1.0, 0.0, 1.0, 0.0, 0.0, 1.0, 0.0, 1.0, 1.0, 0.0, 1.0, 0.0, 0.0, 1.0, 0.0, 1.0, 1.0, 0.0, 1.0, 0.0, 0.0, 1.0, 0.0, 1.0, 1.0, 0.0, 1.0, 0.0, 0.0, 1.0, 0.0, 1.0, 1.0, 0.0, 1.0, 0.0, 0.0, 1.0, 0.0, 1.0, 1.0, 0.0, 1.0, 0.0, 0.0, 1.0, 0.0, 1.0, 1.0, 0.0, 1.0])
me_suzanne.materials.append(mat_dbody)
me_suzanne.materials.append(mat_material_001)
me_suzanne.use_remesh_preserve_volume = False
me_suzanne.use_remesh_preserve_attributes = False
me_suzanne.use_mirror_vertex_groups = False
me_suzanne.update()

# ---- objects
ob_suzanne = bpy.data.objects.new('Suzanne', me_suzanne)
ob_lamp = bpy.data.objects.new('Lamp', light_lamp)
ob_camera = bpy.data.objects.new('Camera', cam_camera)

# ---- transforms, parenting, visibility, modifiers, constraints
ob_suzanne.location = (0.0009212, 0.1721, 0.8674)
ob_suzanne.lineart.crease_threshold = 0.0
ob_lamp.location = (4.076, 1.005, 5.904)
ob_lamp.rotation_euler = (0.6503, 0.05522, 1.866)
ob_lamp.lock_rotations_4d = False
ob_lamp.empty_display_type = 'ARROWS'
ob_lamp.color = (0.0, 0.0, 0.0, 0.0)
ob_lamp.lineart.crease_threshold = 0.0
ob_camera.location = (7.481, -6.508, 5.344)
ob_camera.rotation_euler = (1.109, 0.01082, 0.8149)
ob_camera.lock_rotations_4d = False
ob_camera.empty_display_type = 'ARROWS'
ob_camera.color = (0.0, 0.0, 0.0, 0.0)
ob_camera.display_type = 'WIRE'
ob_camera.lineart.crease_threshold = 0.0

# ---- collection membership
col_collection_1.objects.link(ob_suzanne)
col_collection_1.objects.link(ob_lamp)
col_collection_1.objects.link(ob_camera)

# ---- scene / render settings (as saved in the file)
scene.camera = ob_camera
scene.frame_start = 1; scene.frame_end = 250; scene.frame_set(4)
scene.render.engine = 'BLENDER_EEVEE_NEXT'
scene.render.resolution_percentage = 50
scene.render.dither_intensity = 0.0
scene.cycles.use_denoising = False
scene.cycles.samples = 128
scene.cycles.sampling_pattern = 'TABULATED_SOBOL'
scene.cycles.light_sampling_threshold = 0.0
scene.cycles.use_adaptive_sampling = False
scene.cycles.use_light_tree = False
scene.cycles.blur_glossy = 0.0
scene.cycles.sample_clamp_indirect = 0.0
scene.view_settings.view_transform = 'Standard'
bpy.context.view_layer.update()
